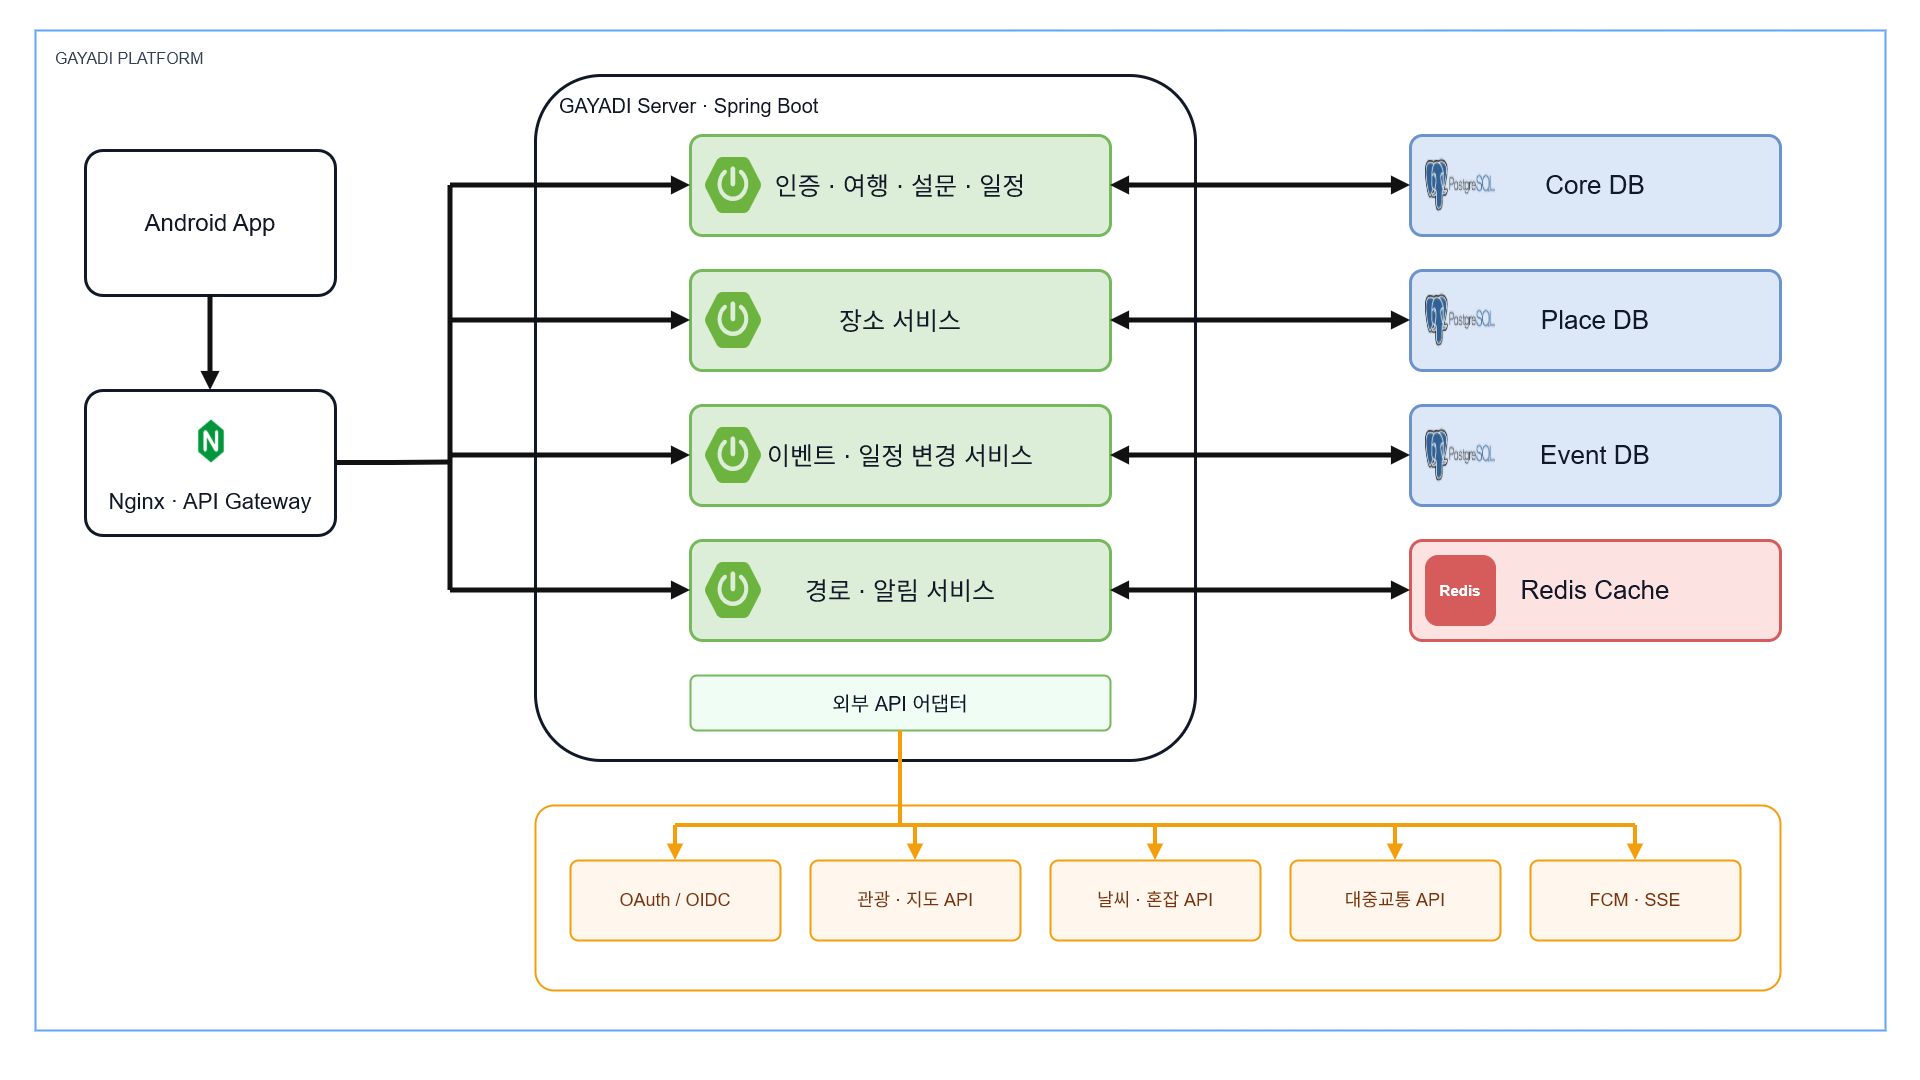

The diagram above was exported from draw.io. Its source (the exported page's mxGraphModel, read from the mxfile embedded in the PNG):
<mxGraphModel dx="1935" dy="1380" grid="1" gridSize="10" guides="1" tooltips="1" connect="1" arrows="1" fold="1" page="1" pageScale="1" pageWidth="1920" pageHeight="1080" math="0" shadow="0">
  <root>
    <mxCell id="0" />
    <mxCell id="1" parent="0" />
    <mxCell id="platform" parent="1" style="rounded=0;whiteSpace=wrap;html=1;fillColor=#FFFFFF;strokeColor=#60A5FA;strokeWidth=2;fontColor=#334155;fontSize=16;align=left;verticalAlign=top;spacingLeft=18;spacingTop=12;container=1;collapsible=0;" value="GAYADI PLATFORM" vertex="1">
      <mxGeometry height="1000" width="1850" x="35" y="30" as="geometry" />
    </mxCell>
    <mxCell id="client" parent="1" style="rounded=1;whiteSpace=wrap;html=1;fillColor=#FFFFFF;strokeColor=#111827;strokeWidth=3;fontColor=#111827;fontSize=24;verticalAlign=middle;arcSize=12;" value="Android App" vertex="1">
      <mxGeometry height="145" width="250" x="85" y="150" as="geometry" />
    </mxCell>
    <mxCell id="gateway" parent="1" style="rounded=1;whiteSpace=wrap;html=1;fillColor=#FFFFFF;strokeColor=#111827;strokeWidth=3;fontColor=#111827;fontSize=22;verticalAlign=bottom;spacingBottom=18;arcSize=12;" value="Nginx · API Gateway" vertex="1">
      <mxGeometry height="145" width="250" x="85" y="390" as="geometry" />
    </mxCell>
    <mxCell id="nginxIcon" parent="1" style="shape=image;verticalLabelPosition=bottom;verticalAlign=top;aspect=fixed;imageAspect=0;image=https://storage.googleapis.com/sy34-ghost/2021/07/3630px-Nginx_logo.png;" value="" vertex="1">
      <mxGeometry height="72" width="72" x="175" y="405" as="geometry" />
    </mxCell>
    <mxCell id="serverBoundary" parent="1" style="rounded=1;whiteSpace=wrap;html=1;fillColor=none;strokeColor=#111827;strokeWidth=3;fontColor=#111827;fontSize=20;align=left;verticalAlign=top;spacingLeft=22;spacingTop=12;container=1;collapsible=0;arcSize=10;" value="GAYADI Server · Spring Boot" vertex="1">
      <mxGeometry height="685" width="660" x="535" y="75" as="geometry" />
    </mxCell>
    <mxCell id="coreService" parent="1" style="rounded=1;whiteSpace=wrap;html=1;fillColor=#DDEED8;strokeColor=#76B85C;strokeWidth=3;fontColor=#111827;fontSize=25;arcSize=12;" value="인증 · 여행 · 설문 · 일정" vertex="1">
      <mxGeometry height="100" width="420" x="690" y="135" as="geometry" />
    </mxCell>
    <mxCell id="placeService" parent="1" style="rounded=1;whiteSpace=wrap;html=1;fillColor=#DDEED8;strokeColor=#76B85C;strokeWidth=3;fontColor=#111827;fontSize=25;arcSize=12;" value="장소 서비스" vertex="1">
      <mxGeometry height="100" width="420" x="690" y="270" as="geometry" />
    </mxCell>
    <mxCell id="eventService" parent="1" style="rounded=1;whiteSpace=wrap;html=1;fillColor=#DDEED8;strokeColor=#76B85C;strokeWidth=3;fontColor=#111827;fontSize=25;arcSize=12;" value="이벤트 · 일정 변경 서비스" vertex="1">
      <mxGeometry height="100" width="420" x="690" y="405" as="geometry" />
    </mxCell>
    <mxCell id="routeService" parent="1" style="rounded=1;whiteSpace=wrap;html=1;fillColor=#DDEED8;strokeColor=#76B85C;strokeWidth=3;fontColor=#111827;fontSize=25;arcSize=12;" value="경로 · 알림 서비스" vertex="1">
      <mxGeometry height="100" width="420" x="690" y="540" as="geometry" />
    </mxCell>
    <mxCell id="adapter" parent="1" style="rounded=1;whiteSpace=wrap;html=1;fillColor=#F0FDF4;strokeColor=#76B85C;strokeWidth=2;fontColor=#111827;fontSize=20;arcSize=12;" value="외부 API 어댑터" vertex="1">
      <mxGeometry height="55" width="420" x="690" y="675" as="geometry" />
    </mxCell>
    <mxCell id="spring1" parent="1" style="shape=image;verticalLabelPosition=bottom;verticalAlign=top;aspect=fixed;imageAspect=0;image=https://spring.io/img/projects/spring-boot.svg;" value="" vertex="1">
      <mxGeometry height="56" width="56" x="705" y="157" as="geometry" />
    </mxCell>
    <mxCell id="spring2" parent="1" style="shape=image;verticalLabelPosition=bottom;verticalAlign=top;aspect=fixed;imageAspect=0;image=https://spring.io/img/projects/spring-boot.svg;" value="" vertex="1">
      <mxGeometry height="56" width="56" x="705" y="292" as="geometry" />
    </mxCell>
    <mxCell id="spring3" parent="1" style="shape=image;verticalLabelPosition=bottom;verticalAlign=top;aspect=fixed;imageAspect=0;image=https://spring.io/img/projects/spring-boot.svg;" value="" vertex="1">
      <mxGeometry height="56" width="56" x="705" y="427" as="geometry" />
    </mxCell>
    <mxCell id="spring4" parent="1" style="shape=image;verticalLabelPosition=bottom;verticalAlign=top;aspect=fixed;imageAspect=0;image=https://spring.io/img/projects/spring-boot.svg;" value="" vertex="1">
      <mxGeometry height="56" width="56" x="705" y="562" as="geometry" />
    </mxCell>
    <mxCell id="coreDb" parent="1" style="rounded=1;whiteSpace=wrap;html=1;fillColor=#DCE8F8;strokeColor=#6B93CF;strokeWidth=3;fontColor=#111827;fontSize=26;arcSize=12;" value="Core DB" vertex="1">
      <mxGeometry height="100" width="370" x="1410" y="135" as="geometry" />
    </mxCell>
    <mxCell id="placeDb" parent="1" style="rounded=1;whiteSpace=wrap;html=1;fillColor=#DCE8F8;strokeColor=#6B93CF;strokeWidth=3;fontColor=#111827;fontSize=26;arcSize=12;" value="Place DB" vertex="1">
      <mxGeometry height="100" width="370" x="1410" y="270" as="geometry" />
    </mxCell>
    <mxCell id="eventDb" parent="1" style="rounded=1;whiteSpace=wrap;html=1;fillColor=#DCE8F8;strokeColor=#6B93CF;strokeWidth=3;fontColor=#111827;fontSize=26;arcSize=12;" value="Event DB" vertex="1">
      <mxGeometry height="100" width="370" x="1410" y="405" as="geometry" />
    </mxCell>
    <mxCell id="redisDb" parent="1" style="rounded=1;whiteSpace=wrap;html=1;fillColor=#FDE2E2;strokeColor=#D65B5B;strokeWidth=3;fontColor=#111827;fontSize=26;arcSize=12;" value="Redis Cache" vertex="1">
      <mxGeometry height="100" width="370" x="1410" y="540" as="geometry" />
    </mxCell>
    <mxCell id="postgres1" parent="1" style="shape=image;verticalLabelPosition=bottom;verticalAlign=top;aspect=fixed;imageAspect=0;image=https://blog.kakaocdn.net/dn/bOpOMb/btsxgWrvpuz/WgrGZcvchtyxbvX8gZVsxK/img.png;" value="" vertex="1">
      <mxGeometry height="70" width="70" x="1425" y="150" as="geometry" />
    </mxCell>
    <mxCell id="postgres2" parent="1" style="shape=image;verticalLabelPosition=bottom;verticalAlign=top;aspect=fixed;imageAspect=0;image=https://blog.kakaocdn.net/dn/bOpOMb/btsxgWrvpuz/WgrGZcvchtyxbvX8gZVsxK/img.png;" value="" vertex="1">
      <mxGeometry height="70" width="70" x="1425" y="285" as="geometry" />
    </mxCell>
    <mxCell id="postgres3" parent="1" style="shape=image;verticalLabelPosition=bottom;verticalAlign=top;aspect=fixed;imageAspect=0;image=https://blog.kakaocdn.net/dn/bOpOMb/btsxgWrvpuz/WgrGZcvchtyxbvX8gZVsxK/img.png;" value="" vertex="1">
      <mxGeometry height="70" width="70" x="1425" y="420" as="geometry" />
    </mxCell>
    <mxCell id="redisIcon" parent="1" style="rounded=1;whiteSpace=wrap;html=1;fillColor=#D65B5B;strokeColor=#D65B5B;fontColor=#FFFFFF;fontStyle=1;fontSize=15;arcSize=18;" value="Redis" vertex="1">
      <mxGeometry height="70" width="70" x="1425" y="555" as="geometry" />
    </mxCell>
    <mxCell id="externalBoundary" parent="1" style="rounded=1;whiteSpace=wrap;html=1;fillColor=none;strokeColor=#F59E0B;strokeWidth=2;fontColor=#92400E;fontSize=17;align=left;verticalAlign=top;spacingLeft=18;spacingTop=10;container=1;collapsible=0;arcSize=10;" value="" vertex="1">
      <mxGeometry height="185" width="1245" x="535" y="805" as="geometry" />
    </mxCell>
    <mxCell id="oauthApi" parent="1" style="rounded=1;whiteSpace=wrap;html=1;fillColor=#FFF7ED;strokeColor=#F59E0B;strokeWidth=2;fontColor=#78350F;fontSize=18;arcSize=10;" value="OAuth / OIDC" vertex="1">
      <mxGeometry height="80" width="210" x="570" y="860" as="geometry" />
    </mxCell>
    <mxCell id="placeApi" parent="1" style="rounded=1;whiteSpace=wrap;html=1;fillColor=#FFF7ED;strokeColor=#F59E0B;strokeWidth=2;fontColor=#78350F;fontSize=18;arcSize=10;" value="관광 · 지도 API" vertex="1">
      <mxGeometry height="80" width="210" x="810" y="860" as="geometry" />
    </mxCell>
    <mxCell id="weatherApi" parent="1" style="rounded=1;whiteSpace=wrap;html=1;fillColor=#FFF7ED;strokeColor=#F59E0B;strokeWidth=2;fontColor=#78350F;fontSize=18;arcSize=10;" value="날씨 · 혼잡 API" vertex="1">
      <mxGeometry height="80" width="210" x="1050" y="860" as="geometry" />
    </mxCell>
    <mxCell id="transitApi" parent="1" style="rounded=1;whiteSpace=wrap;html=1;fillColor=#FFF7ED;strokeColor=#F59E0B;strokeWidth=2;fontColor=#78350F;fontSize=18;arcSize=10;" value="대중교통 API" vertex="1">
      <mxGeometry height="80" width="210" x="1290" y="860" as="geometry" />
    </mxCell>
    <mxCell id="fcmApi" parent="1" style="rounded=1;whiteSpace=wrap;html=1;fillColor=#FFF7ED;strokeColor=#F59E0B;strokeWidth=2;fontColor=#78350F;fontSize=18;arcSize=10;" value="FCM · SSE" vertex="1">
      <mxGeometry height="80" width="210" x="1530" y="860" as="geometry" />
    </mxCell>
    <mxCell id="clientToGateway" edge="1" parent="1" source="client" style="edgeStyle=orthogonalEdgeStyle;rounded=0;html=1;strokeColor=#111111;strokeWidth=5;endArrow=block;endFill=1;curved=0;" target="gateway" value="">
      <mxGeometry relative="1" as="geometry" />
    </mxCell>
    <mxCell id="gatewayToBus" edge="1" parent="1" source="gateway" style="edgeStyle=orthogonalEdgeStyle;rounded=0;html=1;strokeColor=#111111;strokeWidth=5;endArrow=none;curved=0;" value="">
      <mxGeometry relative="1" as="geometry">
        <mxPoint x="450" y="462" as="targetPoint" />
      </mxGeometry>
    </mxCell>
    <mxCell id="serviceBus" edge="1" parent="1" style="edgeStyle=orthogonalEdgeStyle;rounded=0;html=1;strokeColor=#111111;strokeWidth=5;endArrow=none;curved=0;" value="">
      <mxGeometry relative="1" as="geometry">
        <mxPoint x="450" y="185" as="sourcePoint" />
        <mxPoint x="450" y="590" as="targetPoint" />
      </mxGeometry>
    </mxCell>
    <mxCell id="busToCore" edge="1" parent="1" style="edgeStyle=orthogonalEdgeStyle;rounded=0;html=1;strokeColor=#111111;strokeWidth=5;endArrow=block;endFill=1;curved=0;" target="coreService" value="">
      <mxGeometry relative="1" as="geometry">
        <mxPoint x="450" y="185" as="sourcePoint" />
      </mxGeometry>
    </mxCell>
    <mxCell id="busToPlace" edge="1" parent="1" style="edgeStyle=orthogonalEdgeStyle;rounded=0;html=1;strokeColor=#111111;strokeWidth=5;endArrow=block;endFill=1;curved=0;" target="placeService" value="">
      <mxGeometry relative="1" as="geometry">
        <mxPoint x="450" y="320" as="sourcePoint" />
      </mxGeometry>
    </mxCell>
    <mxCell id="busToEvent" edge="1" parent="1" style="edgeStyle=orthogonalEdgeStyle;rounded=0;html=1;strokeColor=#111111;strokeWidth=5;endArrow=block;endFill=1;curved=0;" target="eventService" value="">
      <mxGeometry relative="1" as="geometry">
        <mxPoint x="450" y="455" as="sourcePoint" />
      </mxGeometry>
    </mxCell>
    <mxCell id="busToRoute" edge="1" parent="1" style="edgeStyle=orthogonalEdgeStyle;rounded=0;html=1;strokeColor=#111111;strokeWidth=5;endArrow=block;endFill=1;curved=0;" target="routeService" value="">
      <mxGeometry relative="1" as="geometry">
        <mxPoint x="450" y="590" as="sourcePoint" />
      </mxGeometry>
    </mxCell>
    <mxCell id="coreToDb" edge="1" parent="1" source="coreService" style="edgeStyle=orthogonalEdgeStyle;rounded=0;html=1;strokeColor=#111111;strokeWidth=5;startArrow=block;startFill=1;endArrow=block;endFill=1;curved=0;" target="coreDb" value="">
      <mxGeometry relative="1" as="geometry" />
    </mxCell>
    <mxCell id="placeToDb" edge="1" parent="1" source="placeService" style="edgeStyle=orthogonalEdgeStyle;rounded=0;html=1;strokeColor=#111111;strokeWidth=5;startArrow=block;startFill=1;endArrow=block;endFill=1;curved=0;" target="placeDb" value="">
      <mxGeometry relative="1" as="geometry" />
    </mxCell>
    <mxCell id="eventToDb" edge="1" parent="1" source="eventService" style="edgeStyle=orthogonalEdgeStyle;rounded=0;html=1;strokeColor=#111111;strokeWidth=5;startArrow=block;startFill=1;endArrow=block;endFill=1;curved=0;" target="eventDb" value="">
      <mxGeometry relative="1" as="geometry" />
    </mxCell>
    <mxCell id="routeToRedis" edge="1" parent="1" source="routeService" style="edgeStyle=orthogonalEdgeStyle;rounded=0;html=1;strokeColor=#111111;strokeWidth=5;startArrow=block;startFill=1;endArrow=block;endFill=1;curved=0;" target="redisDb" value="">
      <mxGeometry relative="1" as="geometry" />
    </mxCell>
    <mxCell id="adapterToExternal" edge="1" parent="1" source="adapter" style="edgeStyle=orthogonalEdgeStyle;rounded=0;html=1;strokeColor=#F59E0B;strokeWidth=4;endArrow=none;curved=0;" value="">
      <mxGeometry relative="1" as="geometry">
        <mxPoint x="900" y="825" as="targetPoint" />
      </mxGeometry>
    </mxCell>
    <mxCell id="externalBus" edge="1" parent="1" style="edgeStyle=orthogonalEdgeStyle;rounded=0;html=1;strokeColor=#F59E0B;strokeWidth=4;endArrow=none;curved=0;" value="">
      <mxGeometry relative="1" as="geometry">
        <mxPoint x="675" y="825" as="sourcePoint" />
        <mxPoint x="1635" y="825" as="targetPoint" />
      </mxGeometry>
    </mxCell>
    <mxCell id="ext1" edge="1" parent="1" style="edgeStyle=orthogonalEdgeStyle;rounded=0;html=1;strokeColor=#F59E0B;strokeWidth=4;endArrow=block;endFill=1;curved=0;" target="oauthApi" value="">
      <mxGeometry relative="1" as="geometry">
        <mxPoint x="675" y="825" as="sourcePoint" />
      </mxGeometry>
    </mxCell>
    <mxCell id="ext2" edge="1" parent="1" style="edgeStyle=orthogonalEdgeStyle;rounded=0;html=1;strokeColor=#F59E0B;strokeWidth=4;endArrow=block;endFill=1;curved=0;" target="placeApi" value="">
      <mxGeometry relative="1" as="geometry">
        <mxPoint x="915" y="825" as="sourcePoint" />
      </mxGeometry>
    </mxCell>
    <mxCell id="ext3" edge="1" parent="1" style="edgeStyle=orthogonalEdgeStyle;rounded=0;html=1;strokeColor=#F59E0B;strokeWidth=4;endArrow=block;endFill=1;curved=0;" target="weatherApi" value="">
      <mxGeometry relative="1" as="geometry">
        <mxPoint x="1155" y="825" as="sourcePoint" />
      </mxGeometry>
    </mxCell>
    <mxCell id="ext4" edge="1" parent="1" style="edgeStyle=orthogonalEdgeStyle;rounded=0;html=1;strokeColor=#F59E0B;strokeWidth=4;endArrow=block;endFill=1;curved=0;" target="transitApi" value="">
      <mxGeometry relative="1" as="geometry">
        <mxPoint x="1395" y="825" as="sourcePoint" />
      </mxGeometry>
    </mxCell>
    <mxCell id="ext5" edge="1" parent="1" style="edgeStyle=orthogonalEdgeStyle;rounded=0;html=1;strokeColor=#F59E0B;strokeWidth=4;endArrow=block;endFill=1;curved=0;" target="fcmApi" value="">
      <mxGeometry relative="1" as="geometry">
        <mxPoint x="1635" y="825" as="sourcePoint" />
      </mxGeometry>
    </mxCell>
  </root>
</mxGraphModel>